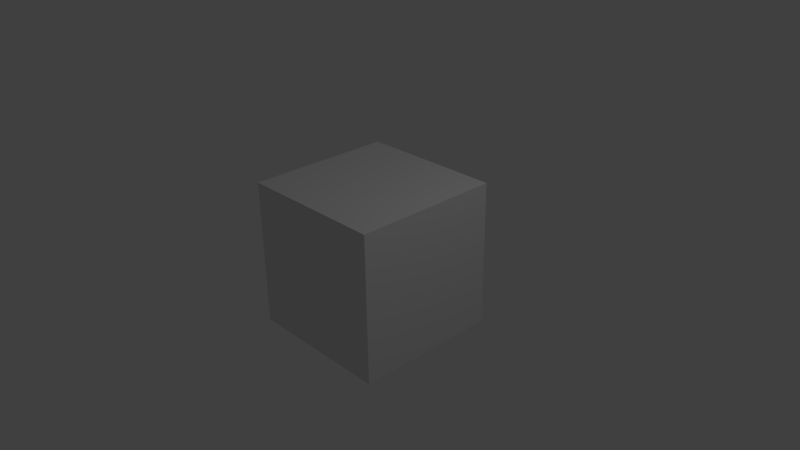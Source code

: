 # Source: jeep.blend  (saved by Blender 2.74.0; exported with 4.5.12 LTS)
import bpy
from mathutils import Matrix  # noqa: F401  (used for matrix-valued properties, if any)

bpy.ops.wm.read_factory_settings(use_empty=True)
scene = bpy.context.scene
scene.name = 'Scene'

# ---- collections
col_collection_1 = bpy.data.collections.new('Collection 1'); scene.collection.children.link(col_collection_1)

# ---- materials (node trees are filled in below, after node groups)
mat_material = bpy.data.materials.new('Material')
mat_material.alpha_threshold = 0.0
mat_material.use_transparent_shadow = False
mat_material.roughness = 0.5
mat_material.line_color = (0.0, 0.0, 0.0, 1.0)

# ---- material node trees

# ---- world
world_world = bpy.data.worlds.new('World'); scene.world = world_world
world_world.color = (0.05088, 0.05088, 0.05088)
world_world.use_sun_shadow = False
world_world.sun_shadow_jitter_overblur = 0.0
world_world.cycles.sampling_method = 'MANUAL'
world_world.cycles.sample_map_resolution = 256

# ---- cameras
cam_camera = bpy.data.cameras.new('Camera')
cam_camera.clip_end = 100.0
cam_camera.lens = 35.0
cam_camera.sensor_width = 32.0
cam_camera.sensor_height = 18.0
cam_camera.ortho_scale = 7.314
cam_camera.dof.focus_distance = 0.0
cam_camera.dof.aperture_fstop = 128.0

# ---- lights
light_lamp = bpy.data.lights.new('Lamp', 'POINT')
light_lamp.transmission_factor = 0.0
light_lamp.cutoff_distance = 30.0
light_lamp.energy = 100.0
light_lamp.shadow_buffer_clip_start = 1.001
light_lamp.shadow_soft_size = 0.1
light_lamp.shadow_maximum_resolution = 0.006
light_lamp.use_absolute_resolution = True
light_lamp.cycles.use_multiple_importance_sampling = False

# ---- meshes
me_cube = bpy.data.meshes.new('Cube')
me_cube.from_pydata([(1.0, 1.0, -1.0), (1.0, -1.0, -1.0), (-1.0, -1.0, -1.0), (-1.0, 1.0, -1.0), (1.0, 1.0, 1.0), (1.0, -1.0, 1.0), (-1.0, -1.0, 1.0), (-1.0, 1.0, 1.0)], [], [(0, 1, 2, 3), (4, 7, 6, 5), (0, 4, 5, 1), (1, 5, 6, 2), (2, 6, 7, 3), (4, 0, 3, 7)])
_ca = me_cube.color_attributes.new('Col', 'BYTE_COLOR', 'CORNER')
_ca.data.foreach_set('color', [1.0, 0.0, 0.04667, 1.0, 0.2307, 0.3185, 0.009721, 1.0, 0.9473, 0.002428, 0.04374, 1.0, 0.0319, 1.0, 0.0003035, 1.0, 0.02217, 0.1046, 1.0, 1.0, 0.02217, 0.1046, 1.0, 1.0, 1.0, 0.001214, 0.01521, 1.0, 0.02217, 0.1046, 1.0, 1.0, 1.0, 0.0, 0.04667, 1.0, 1.0, 0.0, 0.04667, 1.0, 0.03071, 1.0, 0.0, 1.0, 0.03071, 1.0, 0.0003035, 1.0, 0.02217, 0.1046, 1.0, 1.0, 0.02217, 0.1046, 1.0, 1.0, 1.0, 0.001214, 0.01521, 1.0, 0.02217, 0.1046, 1.0, 1.0, 1.0, 0.9131, 0.3325, 1.0, 1.0, 0.7682, 0.0, 1.0, 1.0, 0.7682, 0.0, 1.0, 1.0, 0.007499, 0.0382, 1.0, 0.03071, 1.0, 0.0, 1.0, 0.03955, 1.0, 0.002732, 1.0, 0.8388, 0.009134, 0.0382, 1.0, 0.03071, 1.0, 0.0, 1.0])
me_cube.materials.append(mat_material)
me_cube.use_remesh_preserve_volume = False
me_cube.use_remesh_preserve_attributes = False
me_cube.use_mirror_vertex_groups = False
me_cube.update()

# ---- objects
ob_cube = bpy.data.objects.new('Cube', me_cube)
ob_lamp = bpy.data.objects.new('Lamp', light_lamp)
ob_camera = bpy.data.objects.new('Camera', cam_camera)

# ---- transforms, parenting, visibility, modifiers, constraints
ob_cube.location = (0.0, 0.0, 0.0)
ob_cube.lock_rotations_4d = False
ob_cube.empty_display_type = 'ARROWS'
ob_cube.lineart.crease_threshold = 0.0
ob_lamp.location = (4.076, 1.005, 5.904)
ob_lamp.rotation_euler = (0.6503, 0.05522, 1.866)
ob_lamp.lock_rotations_4d = False
ob_lamp.empty_display_type = 'ARROWS'
ob_lamp.color = (0.0, 0.0, 0.0, 0.0)
ob_lamp.lineart.crease_threshold = 0.0
ob_camera.location = (7.481, -6.508, 5.344)
ob_camera.rotation_euler = (1.109, 0.01082, 0.8149)
ob_camera.lock_rotations_4d = False
ob_camera.empty_display_type = 'ARROWS'
ob_camera.color = (0.0, 0.0, 0.0, 0.0)
ob_camera.display_type = 'WIRE'
ob_camera.lineart.crease_threshold = 0.0

# ---- collection membership
col_collection_1.objects.link(ob_cube)
col_collection_1.objects.link(ob_lamp)
col_collection_1.objects.link(ob_camera)

# ---- scene / render settings (as saved in the file)
scene.camera = ob_camera
scene.frame_start = 1; scene.frame_end = 250; scene.frame_set(1)
scene.render.engine = 'BLENDER_EEVEE_NEXT'
scene.render.resolution_percentage = 50
scene.render.dither_intensity = 0.0
scene.cycles.use_denoising = False
scene.cycles.samples = 10
scene.cycles.sampling_pattern = 'TABULATED_SOBOL'
scene.cycles.light_sampling_threshold = 0.0
scene.cycles.use_adaptive_sampling = False
scene.cycles.use_light_tree = False
scene.cycles.blur_glossy = 0.0
scene.cycles.pixel_filter_type = 'GAUSSIAN'
scene.cycles.sample_clamp_indirect = 0.0
scene.view_settings.view_transform = 'Standard'
bpy.context.view_layer.update()
